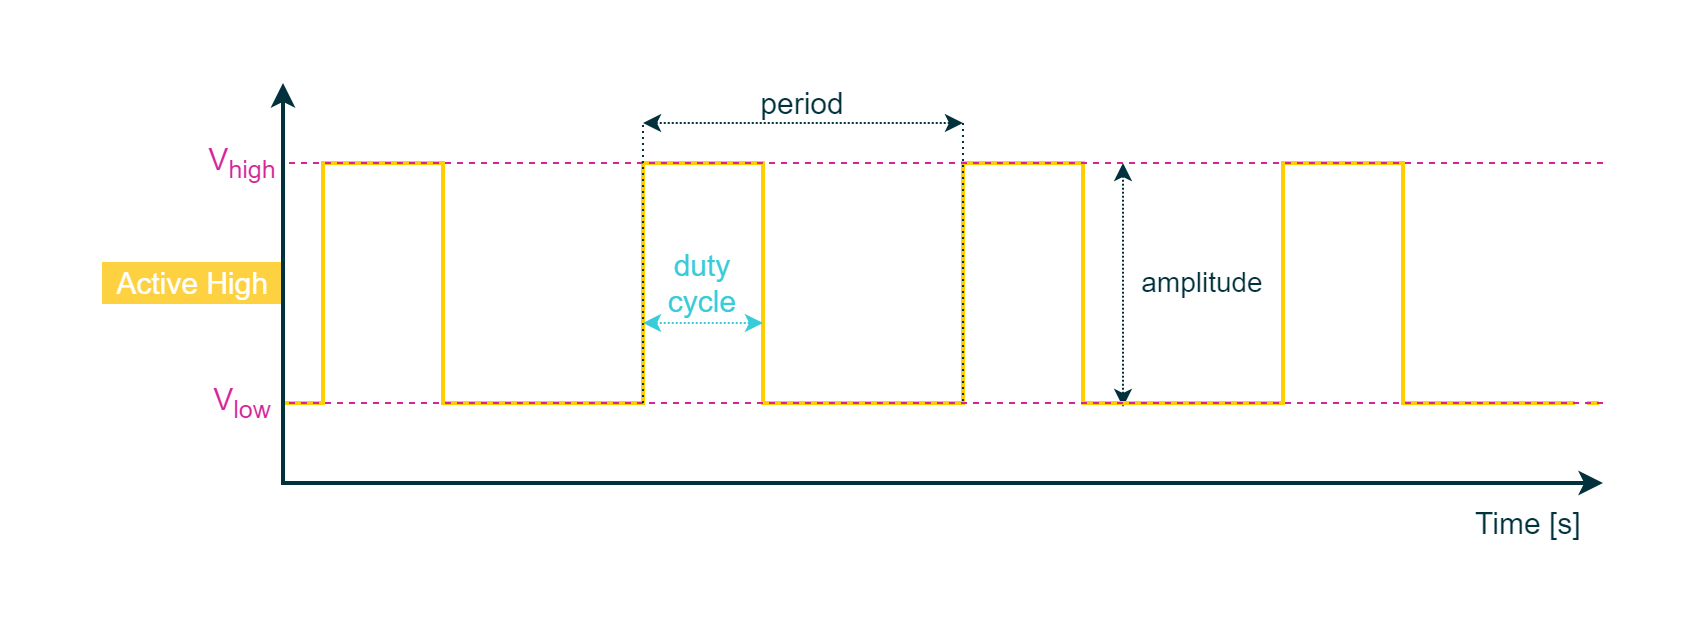

The diagram above was exported from draw.io. Its source (the exported page's mxGraphModel, read from the mxfile embedded in the PNG):
<mxGraphModel dx="1541" dy="401" grid="1" gridSize="10" guides="1" tooltips="1" connect="1" arrows="1" fold="1" page="1" pageScale="1" pageWidth="850" pageHeight="1100" math="0" shadow="0">
  <root>
    <mxCell id="0" />
    <mxCell id="1" parent="0" />
    <mxCell id="T6rpF67Y51cf3kP5WPVX-54" value="" style="rounded=0;whiteSpace=wrap;html=1;strokeColor=#00313C;strokeWidth=2;fontFamily=Arial;fontSize=20;fontColor=#FFFFFF;fillColor=#00313C;opacity=0;" parent="1" vertex="1">
      <mxGeometry x="-40" y="660" width="840" height="310" as="geometry" />
    </mxCell>
    <mxCell id="T6rpF67Y51cf3kP5WPVX-57" value="&lt;font color=&quot;#00313c&quot; style=&quot;font-size: 15px;&quot;&gt;Time [s]&amp;nbsp;&lt;/font&gt;" style="rounded=0;whiteSpace=wrap;html=1;strokeColor=none;strokeWidth=1;fillColor=none;fontFamily=Arial;fontSize=12;fontColor=#000000;align=center;" parent="1" vertex="1">
      <mxGeometry x="690" y="910" width="70" height="20" as="geometry" />
    </mxCell>
    <mxCell id="T6rpF67Y51cf3kP5WPVX-62" value="" style="endArrow=none;dashed=1;html=1;labelBackgroundColor=none;strokeColor=#FFCD00;strokeWidth=2;fillColor=#FFCD00;fontFamily=Arial;fontSize=11;fontColor=#8637BA;" parent="1" edge="1">
      <mxGeometry width="50" height="50" relative="1" as="geometry">
        <mxPoint x="740" y="860" as="sourcePoint" />
        <mxPoint x="760" y="860" as="targetPoint" />
      </mxGeometry>
    </mxCell>
    <mxCell id="T6rpF67Y51cf3kP5WPVX-65" value="" style="endArrow=classic;startArrow=classic;html=1;labelBackgroundColor=none;strokeColor=#00313C;strokeWidth=1;fillColor=#00313C;fontFamily=Arial;fontSize=8;fontColor=#0067B9;dashed=1;dashPattern=1 1;" parent="1" edge="1">
      <mxGeometry width="50" height="50" relative="1" as="geometry">
        <mxPoint x="280" y="720" as="sourcePoint" />
        <mxPoint x="440" y="720" as="targetPoint" />
      </mxGeometry>
    </mxCell>
    <mxCell id="T6rpF67Y51cf3kP5WPVX-66" value="&lt;font color=&quot;#00313c&quot; style=&quot;font-size: 15px;&quot;&gt;period&lt;/font&gt;" style="rounded=0;whiteSpace=wrap;html=1;strokeColor=none;strokeWidth=1;fillColor=none;fontFamily=Arial;fontSize=8;fontColor=#4DB182;align=center;" parent="1" vertex="1">
      <mxGeometry x="280" y="700" width="160" height="20" as="geometry" />
    </mxCell>
    <mxCell id="T6rpF67Y51cf3kP5WPVX-67" value="" style="endArrow=none;dashed=1;html=1;dashPattern=1 2;labelBackgroundColor=none;strokeColor=#00313C;strokeWidth=1;fillColor=#00313C;fontFamily=Arial;fontSize=10;fontColor=#0067B9;" parent="1" edge="1">
      <mxGeometry width="50" height="50" relative="1" as="geometry">
        <mxPoint x="280" y="860" as="sourcePoint" />
        <mxPoint x="280" y="760" as="targetPoint" />
      </mxGeometry>
    </mxCell>
    <mxCell id="T6rpF67Y51cf3kP5WPVX-69" value="&lt;span style=&quot;font-size: 15px;&quot;&gt;&lt;font color=&quot;#d62598&quot;&gt;V&lt;sub style=&quot;&quot;&gt;high&lt;/sub&gt;&lt;/font&gt;&lt;/span&gt;" style="rounded=0;whiteSpace=wrap;html=1;strokeColor=none;strokeWidth=1;fillColor=none;fontFamily=Arial;fontSize=8;fontColor=#4DB182;align=center;" parent="1" vertex="1">
      <mxGeometry x="60" y="730" width="40" height="20" as="geometry" />
    </mxCell>
    <mxCell id="T6rpF67Y51cf3kP5WPVX-70" value="&lt;span style=&quot;font-size: 15px;&quot;&gt;&lt;font color=&quot;#d62598&quot;&gt;V&lt;sub style=&quot;&quot;&gt;low&lt;/sub&gt;&lt;/font&gt;&lt;/span&gt;" style="rounded=0;whiteSpace=wrap;html=1;strokeColor=none;strokeWidth=1;fillColor=none;fontFamily=Arial;fontSize=8;fontColor=#4DB182;align=center;" parent="1" vertex="1">
      <mxGeometry x="60" y="850" width="40" height="20" as="geometry" />
    </mxCell>
    <mxCell id="T6rpF67Y51cf3kP5WPVX-75" value="" style="endArrow=classic;startArrow=classic;html=1;rounded=1;strokeColor=#00313C;strokeWidth=1;fontFamily=Arial;fontSize=8;fontColor=#0067B9;fillColor=#00313C;labelBackgroundColor=none;dashed=1;dashPattern=1 1;" parent="1" edge="1">
      <mxGeometry width="50" height="50" relative="1" as="geometry">
        <mxPoint x="520" y="740" as="sourcePoint" />
        <mxPoint x="520" y="862" as="targetPoint" />
      </mxGeometry>
    </mxCell>
    <mxCell id="T6rpF67Y51cf3kP5WPVX-76" value="&lt;font color=&quot;#00313c&quot; style=&quot;font-size: 14px;&quot;&gt;amplitude&lt;/font&gt;" style="rounded=0;whiteSpace=wrap;html=1;strokeColor=none;strokeWidth=1;fillColor=none;fontFamily=Arial;fontSize=8;fontColor=#4DB182;align=center;" parent="1" vertex="1">
      <mxGeometry x="520" y="740" width="80" height="120" as="geometry" />
    </mxCell>
    <mxCell id="0cKW5dj4kwgoq8vOF1Nx-26" value="" style="endArrow=none;html=1;rounded=0;strokeColor=#FFCD00;strokeWidth=2;fontFamily=Arial;fontSize=20;fontColor=#931241;fillColor=#FFCD00;" parent="1" edge="1">
      <mxGeometry width="50" height="50" relative="1" as="geometry">
        <mxPoint x="100" y="860" as="sourcePoint" />
        <mxPoint x="740" y="860" as="targetPoint" />
        <Array as="points">
          <mxPoint x="120" y="860" />
          <mxPoint x="120" y="740" />
          <mxPoint x="180" y="740" />
          <mxPoint x="180" y="860" />
          <mxPoint x="280" y="860" />
          <mxPoint x="280" y="740" />
          <mxPoint x="340" y="740" />
          <mxPoint x="340" y="860" />
          <mxPoint x="440" y="860" />
          <mxPoint x="440" y="740" />
          <mxPoint x="500" y="740" />
          <mxPoint x="500" y="860" />
          <mxPoint x="600" y="860" />
          <mxPoint x="600" y="740" />
          <mxPoint x="660" y="740" />
          <mxPoint x="660" y="860" />
        </Array>
      </mxGeometry>
    </mxCell>
    <mxCell id="T6rpF67Y51cf3kP5WPVX-71" value="" style="endArrow=none;html=1;strokeWidth=1;rounded=0;strokeColor=#D62598;fontFamily=Arial;fontSize=20;fontColor=#101820;fillColor=#D62598;dashed=1;" parent="1" edge="1">
      <mxGeometry width="50" height="50" relative="1" as="geometry">
        <mxPoint x="760" y="740" as="sourcePoint" />
        <mxPoint x="100" y="740" as="targetPoint" />
        <Array as="points" />
      </mxGeometry>
    </mxCell>
    <mxCell id="T6rpF67Y51cf3kP5WPVX-73" value="" style="endArrow=none;html=1;strokeWidth=1;rounded=0;strokeColor=#D62598;fontFamily=Arial;fontSize=20;fontColor=#101820;fillColor=#D62598;dashed=1;" parent="1" edge="1">
      <mxGeometry width="50" height="50" relative="1" as="geometry">
        <mxPoint x="760" y="860" as="sourcePoint" />
        <mxPoint x="100" y="860" as="targetPoint" />
        <Array as="points" />
      </mxGeometry>
    </mxCell>
    <mxCell id="T6rpF67Y51cf3kP5WPVX-68" value="" style="endArrow=none;dashed=1;html=1;dashPattern=1 2;labelBackgroundColor=none;strokeColor=#00313C;strokeWidth=1;fillColor=#00313C;fontFamily=Arial;fontSize=10;fontColor=#0067B9;" parent="1" edge="1">
      <mxGeometry width="50" height="50" relative="1" as="geometry">
        <mxPoint x="280" y="860" as="sourcePoint" />
        <mxPoint x="280" y="720" as="targetPoint" />
      </mxGeometry>
    </mxCell>
    <mxCell id="vfnAfDl6bdD0hC7S0anv-17" value="" style="endArrow=none;dashed=1;html=1;dashPattern=1 2;labelBackgroundColor=none;strokeColor=#00313C;strokeWidth=1;fillColor=#00313C;fontFamily=Arial;fontSize=10;fontColor=#0067B9;" parent="1" edge="1">
      <mxGeometry width="50" height="50" relative="1" as="geometry">
        <mxPoint x="440" y="859" as="sourcePoint" />
        <mxPoint x="440" y="720" as="targetPoint" />
      </mxGeometry>
    </mxCell>
    <mxCell id="Rf20S7FVIS8LEYvIOVVi-2" value="&lt;font color=&quot;#38cbda&quot; style=&quot;font-size: 15px;&quot;&gt;duty cycle&lt;/font&gt;" style="rounded=0;whiteSpace=wrap;html=1;strokeColor=none;strokeWidth=1;fillColor=none;fontFamily=Arial;fontSize=8;fontColor=#4DB182;align=center;" parent="1" vertex="1">
      <mxGeometry x="280" y="785" width="60" height="30" as="geometry" />
    </mxCell>
    <mxCell id="Rf20S7FVIS8LEYvIOVVi-3" value="&lt;font style=&quot;font-size: 15px;&quot;&gt;Active High&lt;/font&gt;" style="rounded=0;whiteSpace=wrap;html=1;fillColor=#FED141;strokeColor=#FED141;fontColor=#FFFFFF;fontSize=10;" parent="1" vertex="1">
      <mxGeometry x="10" y="790" width="90" height="20" as="geometry" />
    </mxCell>
    <mxCell id="T6rpF67Y51cf3kP5WPVX-58" value="" style="endArrow=classic;html=1;strokeWidth=2;startArrow=classic;startFill=1;rounded=0;fontFamily=Arial;fillColor=#00313C;strokeColor=#00313C;" parent="1" edge="1">
      <mxGeometry width="50" height="50" relative="1" as="geometry">
        <mxPoint x="760" y="900" as="sourcePoint" />
        <mxPoint x="100" y="700" as="targetPoint" />
        <Array as="points">
          <mxPoint x="100" y="900" />
        </Array>
      </mxGeometry>
    </mxCell>
    <mxCell id="Rf20S7FVIS8LEYvIOVVi-1" value="" style="endArrow=classic;startArrow=classic;html=1;labelBackgroundColor=none;strokeColor=#38CBDA;strokeWidth=1;fillColor=#38CBDA;fontFamily=Arial;fontSize=8;fontColor=#0067B9;dashed=1;dashPattern=1 1;" parent="1" edge="1">
      <mxGeometry width="50" height="50" relative="1" as="geometry">
        <mxPoint x="280" y="820" as="sourcePoint" />
        <mxPoint x="340" y="820" as="targetPoint" />
      </mxGeometry>
    </mxCell>
  </root>
</mxGraphModel>